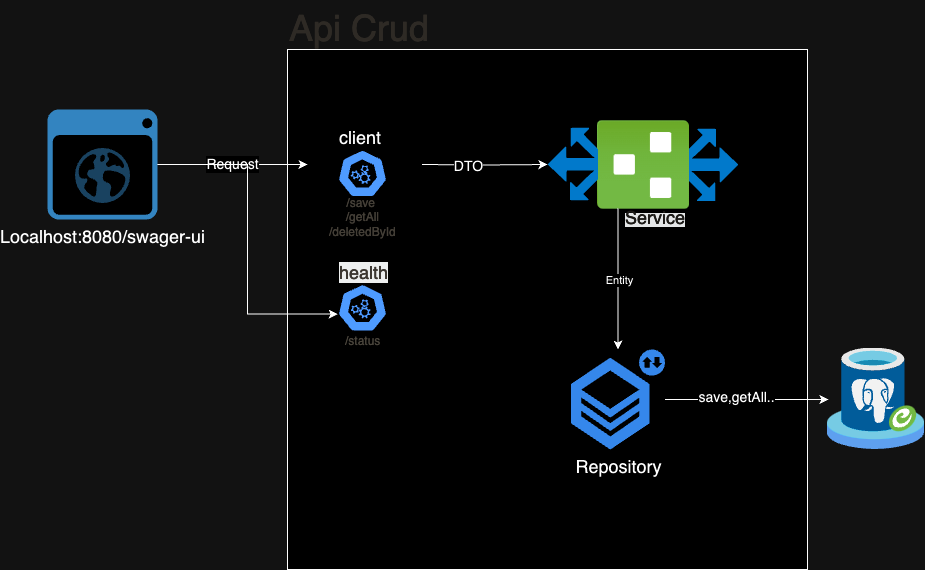

The diagram above was exported from draw.io. Its source (the exported page's mxGraphModel, read from the mxfile embedded in the PNG):
<mxGraphModel dx="1804" dy="581" grid="1" gridSize="10" guides="1" tooltips="1" connect="1" arrows="1" fold="1" page="1" pageScale="1" pageWidth="850" pageHeight="1100" math="0" shadow="0">
  <root>
    <mxCell id="0" />
    <mxCell id="1" parent="0" />
    <mxCell id="38_YE0E_LITZpwTWjEY9-26" value="" style="rounded=0;whiteSpace=wrap;html=1;" vertex="1" parent="1">
      <mxGeometry x="240" y="120" width="520" height="520" as="geometry" />
    </mxCell>
    <mxCell id="38_YE0E_LITZpwTWjEY9-29" value="&lt;div style=&quot;text-align: center;&quot;&gt;&lt;font style=&quot;--darkreader-inline-color: #cdc8c2; font-size: 36px;&quot; data-darkreader-inline-color=&quot;&quot; color=&quot;#d8d4cf&quot;&gt;&lt;span style=&quot;text-wrap: nowrap;&quot;&gt;Api Crud&lt;/span&gt;&lt;/font&gt;&lt;/div&gt;" style="text;whiteSpace=wrap;html=1;fillColor=none;" vertex="1" parent="1">
      <mxGeometry x="240" y="71" width="70" height="40" as="geometry" />
    </mxCell>
    <mxCell id="38_YE0E_LITZpwTWjEY9-14" style="edgeStyle=orthogonalEdgeStyle;rounded=0;orthogonalLoop=1;jettySize=auto;html=1;" edge="1" parent="1" source="38_YE0E_LITZpwTWjEY9-1">
      <mxGeometry relative="1" as="geometry">
        <mxPoint x="260.0000000000002" y="235" as="targetPoint" />
      </mxGeometry>
    </mxCell>
    <mxCell id="38_YE0E_LITZpwTWjEY9-17" value="&lt;font style=&quot;font-size: 14px;&quot;&gt;Request&lt;/font&gt;" style="edgeLabel;html=1;align=center;verticalAlign=middle;resizable=0;points=[];" vertex="1" connectable="0" parent="38_YE0E_LITZpwTWjEY9-14">
      <mxGeometry x="-0.0133" y="1" relative="1" as="geometry">
        <mxPoint as="offset" />
      </mxGeometry>
    </mxCell>
    <mxCell id="38_YE0E_LITZpwTWjEY9-1" value="&lt;font style=&quot;font-size: 18px;&quot;&gt;Localhost:8080/swager-ui&lt;/font&gt;" style="shadow=0;dashed=0;html=1;strokeColor=none;fillColor=#4495D1;labelPosition=center;verticalLabelPosition=bottom;verticalAlign=top;align=center;outlineConnect=0;shape=mxgraph.veeam.2d.web_ui;" vertex="1" parent="1">
      <mxGeometry y="180" width="110" height="110" as="geometry" />
    </mxCell>
    <mxCell id="38_YE0E_LITZpwTWjEY9-12" value="" style="group" vertex="1" connectable="0" parent="1">
      <mxGeometry x="500" y="191.31" width="191" height="87.38" as="geometry" />
    </mxCell>
    <mxCell id="38_YE0E_LITZpwTWjEY9-3" value="&lt;br&gt;&lt;div&gt;&lt;br&gt;&lt;/div&gt;" style="image;aspect=fixed;html=1;points=[];align=center;fontSize=12;image=img/lib/azure2/networking/Route_Filters.svg;" vertex="1" parent="38_YE0E_LITZpwTWjEY9-12">
      <mxGeometry x="50" width="141" height="87.38" as="geometry" />
    </mxCell>
    <mxCell id="38_YE0E_LITZpwTWjEY9-11" value="" style="image;aspect=fixed;html=1;points=[];align=center;fontSize=12;image=img/lib/azure2/networking/Route_Filters.svg;rotation=-180;" vertex="1" parent="38_YE0E_LITZpwTWjEY9-12">
      <mxGeometry width="141" height="87.38" as="geometry" />
    </mxCell>
    <mxCell id="38_YE0E_LITZpwTWjEY9-15" style="edgeStyle=orthogonalEdgeStyle;rounded=0;orthogonalLoop=1;jettySize=auto;html=1;" edge="1" parent="1" target="38_YE0E_LITZpwTWjEY9-11">
      <mxGeometry relative="1" as="geometry">
        <mxPoint x="374.5799999999999" y="235" as="sourcePoint" />
      </mxGeometry>
    </mxCell>
    <mxCell id="38_YE0E_LITZpwTWjEY9-16" value="&lt;font style=&quot;font-size: 14px;&quot;&gt;DTO&lt;/font&gt;" style="edgeLabel;html=1;align=center;verticalAlign=middle;resizable=0;points=[];" vertex="1" connectable="0" parent="38_YE0E_LITZpwTWjEY9-15">
      <mxGeometry x="-0.2757" y="-1" relative="1" as="geometry">
        <mxPoint as="offset" />
      </mxGeometry>
    </mxCell>
    <mxCell id="38_YE0E_LITZpwTWjEY9-18" value="" style="image;aspect=fixed;html=1;points=[];align=center;fontSize=12;image=img/lib/azure2/other/Arc_PostgreSQL.svg;" vertex="1" parent="1">
      <mxGeometry x="780" y="418.56" width="97.08" height="101.44" as="geometry" />
    </mxCell>
    <mxCell id="38_YE0E_LITZpwTWjEY9-19" value="&lt;font style=&quot;font-size: 18px;&quot;&gt;Repository&lt;/font&gt;" style="sketch=0;html=1;aspect=fixed;strokeColor=none;shadow=0;fillColor=#3B8DF1;verticalAlign=top;labelPosition=center;verticalLabelPosition=bottom;shape=mxgraph.gcp2.repository_2" vertex="1" parent="1">
      <mxGeometry x="523.5" y="420" width="94" height="100" as="geometry" />
    </mxCell>
    <mxCell id="38_YE0E_LITZpwTWjEY9-20" style="edgeStyle=orthogonalEdgeStyle;rounded=0;orthogonalLoop=1;jettySize=auto;html=1;" edge="1" parent="1" source="38_YE0E_LITZpwTWjEY9-11" target="38_YE0E_LITZpwTWjEY9-19">
      <mxGeometry relative="1" as="geometry" />
    </mxCell>
    <mxCell id="38_YE0E_LITZpwTWjEY9-24" value="Entity" style="edgeLabel;html=1;align=center;verticalAlign=middle;resizable=0;points=[];" vertex="1" connectable="0" parent="38_YE0E_LITZpwTWjEY9-20">
      <mxGeometry x="0.0234" y="1" relative="1" as="geometry">
        <mxPoint as="offset" />
      </mxGeometry>
    </mxCell>
    <mxCell id="38_YE0E_LITZpwTWjEY9-23" style="edgeStyle=orthogonalEdgeStyle;rounded=0;orthogonalLoop=1;jettySize=auto;html=1;entryX=0.01;entryY=0.507;entryDx=0;entryDy=0;entryPerimeter=0;" edge="1" parent="1" source="38_YE0E_LITZpwTWjEY9-19" target="38_YE0E_LITZpwTWjEY9-18">
      <mxGeometry relative="1" as="geometry" />
    </mxCell>
    <mxCell id="38_YE0E_LITZpwTWjEY9-25" value="&lt;font style=&quot;font-size: 14px;&quot;&gt;save,getAll..&lt;/font&gt;" style="edgeLabel;html=1;align=center;verticalAlign=middle;resizable=0;points=[];" vertex="1" connectable="0" parent="38_YE0E_LITZpwTWjEY9-23">
      <mxGeometry x="-0.1334" y="-2" relative="1" as="geometry">
        <mxPoint y="-4" as="offset" />
      </mxGeometry>
    </mxCell>
    <mxCell id="38_YE0E_LITZpwTWjEY9-30" value="&lt;span data-darkreader-inline-bgcolor=&quot;&quot; data-darkreader-inline-color=&quot;&quot; style=&quot;color: rgb(232, 230, 227); font-family: Helvetica; font-style: normal; font-variant-ligatures: normal; font-variant-caps: normal; font-weight: 400; letter-spacing: normal; orphans: 2; text-align: center; text-indent: 0px; text-transform: none; widows: 2; word-spacing: 0px; -webkit-text-stroke-width: 0px; white-space: nowrap; background-color: rgb(24, 26, 27); text-decoration-thickness: initial; text-decoration-style: initial; text-decoration-color: initial; float: none; display: inline !important; --darkreader-inline-color: #d8d4cf; --darkreader-inline-bgcolor: #131516;&quot;&gt;&lt;font style=&quot;font-size: 18px;&quot;&gt;Service&lt;/font&gt;&lt;/span&gt;" style="text;whiteSpace=wrap;html=1;" vertex="1" parent="1">
      <mxGeometry x="576" y="271" width="80" height="40" as="geometry" />
    </mxCell>
    <mxCell id="38_YE0E_LITZpwTWjEY9-36" value="" style="aspect=fixed;sketch=0;html=1;dashed=0;whitespace=wrap;fillColor=#2875E2;strokeColor=#ffffff;points=[[0.005,0.63,0],[0.1,0.2,0],[0.9,0.2,0],[0.5,0,0],[0.995,0.63,0],[0.72,0.99,0],[0.5,1,0],[0.28,0.99,0]];shape=mxgraph.kubernetes.icon2;prIcon=api" vertex="1" parent="1">
      <mxGeometry x="290" y="220" width="50" height="48" as="geometry" />
    </mxCell>
    <mxCell id="38_YE0E_LITZpwTWjEY9-40" value="&lt;div style=&quot;text-align: center;&quot;&gt;&lt;font color=&quot;#000000&quot; style=&quot;--darkreader-inline-color: #e8e6e3;&quot; data-darkreader-inline-color=&quot;&quot;&gt;&lt;span style=&quot;font-size: 18px; text-wrap: nowrap;&quot;&gt;client&lt;/span&gt;&lt;/font&gt;&lt;/div&gt;" style="text;whiteSpace=wrap;html=1;" vertex="1" parent="1">
      <mxGeometry x="290" y="191.31" width="80" height="40" as="geometry" />
    </mxCell>
    <mxCell id="38_YE0E_LITZpwTWjEY9-41" value="&lt;div style=&quot;text-align: center;&quot;&gt;&lt;font style=&quot;--darkreader-inline-color: #bfbab1; font-size: 12px;&quot; data-darkreader-inline-color=&quot;&quot; color=&quot;#c5c0b8&quot;&gt;&lt;span style=&quot;text-wrap: nowrap;&quot;&gt;/save&amp;nbsp;&lt;br&gt;/getAll&lt;/span&gt;&lt;/font&gt;&lt;/div&gt;&lt;div style=&quot;text-align: center;&quot;&gt;&lt;font style=&quot;--darkreader-inline-color: #bfbab1; font-size: 12px;&quot; data-darkreader-inline-color=&quot;&quot; color=&quot;#c5c0b8&quot;&gt;&lt;span style=&quot;text-wrap: nowrap;&quot;&gt;/deletedById&lt;/span&gt;&lt;/font&gt;&lt;/div&gt;" style="text;whiteSpace=wrap;html=1;" vertex="1" parent="1">
      <mxGeometry x="280" y="260" width="195" height="40" as="geometry" />
    </mxCell>
    <mxCell id="38_YE0E_LITZpwTWjEY9-42" value="" style="aspect=fixed;sketch=0;html=1;dashed=0;whitespace=wrap;fillColor=#2875E2;strokeColor=#ffffff;points=[[0.005,0.63,0],[0.1,0.2,0],[0.9,0.2,0],[0.5,0,0],[0.995,0.63,0],[0.72,0.99,0],[0.5,1,0],[0.28,0.99,0]];shape=mxgraph.kubernetes.icon2;prIcon=api" vertex="1" parent="1">
      <mxGeometry x="290" y="354.34000000000003" width="50" height="48" as="geometry" />
    </mxCell>
    <mxCell id="38_YE0E_LITZpwTWjEY9-43" value="&lt;div style=&quot;text-align: center;&quot;&gt;&lt;font style=&quot;--darkreader-inline-color: #c5c0b8;&quot; data-darkreader-inline-color=&quot;&quot; color=&quot;#cdc8c2&quot;&gt;&lt;span data-darkreader-inline-bgcolor=&quot;&quot; style=&quot;font-size: 18px; text-wrap: nowrap; background-color: rgb(15, 17, 17); --darkreader-inline-bgcolor: #0c0d0e;&quot;&gt;health&lt;/span&gt;&lt;/font&gt;&lt;/div&gt;" style="text;whiteSpace=wrap;html=1;" vertex="1" parent="1">
      <mxGeometry x="290" y="325.65" width="80" height="40" as="geometry" />
    </mxCell>
    <mxCell id="38_YE0E_LITZpwTWjEY9-44" value="&lt;div style=&quot;text-align: center;&quot;&gt;&lt;font style=&quot;--darkreader-inline-color: #bbb5ac;&quot; data-darkreader-inline-color=&quot;&quot; color=&quot;#bfbab1&quot;&gt;&lt;span style=&quot;text-wrap: nowrap;&quot;&gt;/status&lt;/span&gt;&lt;/font&gt;&lt;/div&gt;" style="text;whiteSpace=wrap;html=1;" vertex="1" parent="1">
      <mxGeometry x="296" y="398.34" width="40" height="40" as="geometry" />
    </mxCell>
    <mxCell id="38_YE0E_LITZpwTWjEY9-45" style="edgeStyle=orthogonalEdgeStyle;rounded=0;orthogonalLoop=1;jettySize=auto;html=1;entryX=0.005;entryY=0.63;entryDx=0;entryDy=0;entryPerimeter=0;" edge="1" parent="1" source="38_YE0E_LITZpwTWjEY9-1" target="38_YE0E_LITZpwTWjEY9-42">
      <mxGeometry relative="1" as="geometry" />
    </mxCell>
  </root>
</mxGraphModel>